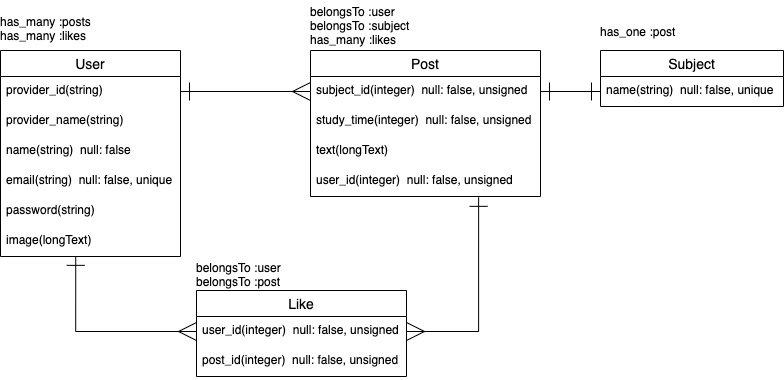

The diagram above was exported from draw.io. Its source (the exported page's mxGraphModel, read from the mxfile embedded in the PNG):
<mxGraphModel dx="915" dy="535" grid="1" gridSize="10" guides="1" tooltips="1" connect="1" arrows="1" fold="1" page="1" pageScale="1" pageWidth="827" pageHeight="1169" math="0" shadow="0">
  <root>
    <mxCell id="0" />
    <mxCell id="1" parent="0" />
    <mxCell id="2" value="User" style="swimlane;fontStyle=0;childLayout=stackLayout;horizontal=1;startSize=26;horizontalStack=0;resizeParent=1;resizeParentMax=0;resizeLast=0;collapsible=1;marginBottom=0;align=center;fontSize=14;" vertex="1" parent="1">
      <mxGeometry x="44" y="80" width="180" height="206" as="geometry" />
    </mxCell>
    <mxCell id="3" value="provider_id(string)" style="text;strokeColor=none;fillColor=none;spacingLeft=4;spacingRight=4;overflow=hidden;rotatable=0;points=[[0,0.5],[1,0.5]];portConstraint=eastwest;fontSize=12;" vertex="1" parent="2">
      <mxGeometry y="26" width="180" height="30" as="geometry" />
    </mxCell>
    <mxCell id="4" value="provider_name(string)" style="text;strokeColor=none;fillColor=none;spacingLeft=4;spacingRight=4;overflow=hidden;rotatable=0;points=[[0,0.5],[1,0.5]];portConstraint=eastwest;fontSize=12;" vertex="1" parent="2">
      <mxGeometry y="56" width="180" height="30" as="geometry" />
    </mxCell>
    <mxCell id="5" value="name(string)  null: false" style="text;strokeColor=none;fillColor=none;spacingLeft=4;spacingRight=4;overflow=hidden;rotatable=0;points=[[0,0.5],[1,0.5]];portConstraint=eastwest;fontSize=12;" vertex="1" parent="2">
      <mxGeometry y="86" width="180" height="30" as="geometry" />
    </mxCell>
    <mxCell id="6" value="email(string)  null: false, unique" style="text;strokeColor=none;fillColor=none;spacingLeft=4;spacingRight=4;overflow=hidden;rotatable=0;points=[[0,0.5],[1,0.5]];portConstraint=eastwest;fontSize=12;" vertex="1" parent="2">
      <mxGeometry y="116" width="180" height="30" as="geometry" />
    </mxCell>
    <mxCell id="7" value="password(string)" style="text;strokeColor=none;fillColor=none;spacingLeft=4;spacingRight=4;overflow=hidden;rotatable=0;points=[[0,0.5],[1,0.5]];portConstraint=eastwest;fontSize=12;" vertex="1" parent="2">
      <mxGeometry y="146" width="180" height="30" as="geometry" />
    </mxCell>
    <mxCell id="8" value="image(longText)" style="text;strokeColor=none;fillColor=none;spacingLeft=4;spacingRight=4;overflow=hidden;rotatable=0;points=[[0,0.5],[1,0.5]];portConstraint=eastwest;fontSize=12;" vertex="1" parent="2">
      <mxGeometry y="176" width="180" height="30" as="geometry" />
    </mxCell>
    <mxCell id="16" value="has_many :posts&lt;br&gt;has_many :likes" style="text;html=1;strokeColor=none;fillColor=none;align=left;verticalAlign=top;whiteSpace=wrap;rounded=0;spacing=0;" vertex="1" parent="1">
      <mxGeometry x="44" y="40" width="180" height="40" as="geometry" />
    </mxCell>
    <mxCell id="18" value="Post" style="swimlane;fontStyle=0;childLayout=stackLayout;horizontal=1;startSize=26;horizontalStack=0;resizeParent=1;resizeParentMax=0;resizeLast=0;collapsible=1;marginBottom=0;align=center;fontSize=14;" vertex="1" parent="1">
      <mxGeometry x="354" y="80" width="230" height="146" as="geometry" />
    </mxCell>
    <mxCell id="19" value="subject_id(integer)  null: false, unsigned" style="text;strokeColor=none;fillColor=none;spacingLeft=4;spacingRight=4;overflow=hidden;rotatable=0;points=[[0,0.5],[1,0.5]];portConstraint=eastwest;fontSize=12;" vertex="1" parent="18">
      <mxGeometry y="26" width="230" height="30" as="geometry" />
    </mxCell>
    <mxCell id="20" value="study_time(integer)  null: false, unsigned" style="text;strokeColor=none;fillColor=none;spacingLeft=4;spacingRight=4;overflow=hidden;rotatable=0;points=[[0,0.5],[1,0.5]];portConstraint=eastwest;fontSize=12;" vertex="1" parent="18">
      <mxGeometry y="56" width="230" height="30" as="geometry" />
    </mxCell>
    <mxCell id="21" value="text(longText) " style="text;strokeColor=none;fillColor=none;spacingLeft=4;spacingRight=4;overflow=hidden;rotatable=0;points=[[0,0.5],[1,0.5]];portConstraint=eastwest;fontSize=12;" vertex="1" parent="18">
      <mxGeometry y="86" width="230" height="30" as="geometry" />
    </mxCell>
    <mxCell id="22" value="user_id(integer)  null: false, unsigned" style="text;strokeColor=none;fillColor=none;spacingLeft=4;spacingRight=4;overflow=hidden;rotatable=0;points=[[0,0.5],[1,0.5]];portConstraint=eastwest;fontSize=12;" vertex="1" parent="18">
      <mxGeometry y="116" width="230" height="30" as="geometry" />
    </mxCell>
    <mxCell id="25" value="belongsTo :user&lt;br&gt;belongsTo :subject&lt;br&gt;has_many :likes" style="text;html=1;strokeColor=none;fillColor=none;align=left;verticalAlign=top;whiteSpace=wrap;rounded=0;spacing=0;" vertex="1" parent="1">
      <mxGeometry x="354" y="30" width="230" height="50" as="geometry" />
    </mxCell>
    <mxCell id="41" style="edgeStyle=orthogonalEdgeStyle;rounded=0;orthogonalLoop=1;jettySize=auto;html=1;exitX=0;exitY=0.5;exitDx=0;exitDy=0;startArrow=ERone;startFill=0;startSize=16;endArrow=ERone;endFill=0;endSize=16;entryX=1;entryY=0.5;entryDx=0;entryDy=0;" edge="1" parent="1" source="27" target="19">
      <mxGeometry relative="1" as="geometry">
        <mxPoint x="639" y="230" as="targetPoint" />
      </mxGeometry>
    </mxCell>
    <mxCell id="26" value="Subject" style="swimlane;fontStyle=0;childLayout=stackLayout;horizontal=1;startSize=26;horizontalStack=0;resizeParent=1;resizeParentMax=0;resizeLast=0;collapsible=1;marginBottom=0;align=center;fontSize=14;" vertex="1" parent="1">
      <mxGeometry x="644" y="80" width="183" height="56" as="geometry" />
    </mxCell>
    <mxCell id="27" value="name(string)  null: false, unique" style="text;strokeColor=none;fillColor=none;spacingLeft=4;spacingRight=4;overflow=hidden;rotatable=0;points=[[0,0.5],[1,0.5]];portConstraint=eastwest;fontSize=12;" vertex="1" parent="26">
      <mxGeometry y="26" width="183" height="30" as="geometry" />
    </mxCell>
    <mxCell id="31" value="Like" style="swimlane;fontStyle=0;childLayout=stackLayout;horizontal=1;startSize=26;horizontalStack=0;resizeParent=1;resizeParentMax=0;resizeLast=0;collapsible=1;marginBottom=0;align=center;fontSize=14;" vertex="1" parent="1">
      <mxGeometry x="240" y="320" width="210" height="86" as="geometry" />
    </mxCell>
    <mxCell id="32" value="user_id(integer)  null: false, unsigned" style="text;strokeColor=none;fillColor=none;spacingLeft=4;spacingRight=4;overflow=hidden;rotatable=0;points=[[0,0.5],[1,0.5]];portConstraint=eastwest;fontSize=12;" vertex="1" parent="31">
      <mxGeometry y="26" width="210" height="30" as="geometry" />
    </mxCell>
    <mxCell id="37" value="post_id(integer)  null: false, unsigned" style="text;strokeColor=none;fillColor=none;spacingLeft=4;spacingRight=4;overflow=hidden;rotatable=0;points=[[0,0.5],[1,0.5]];portConstraint=eastwest;fontSize=12;" vertex="1" parent="31">
      <mxGeometry y="56" width="210" height="30" as="geometry" />
    </mxCell>
    <mxCell id="33" value="has_one :post" style="text;html=1;strokeColor=none;fillColor=none;align=left;verticalAlign=top;whiteSpace=wrap;rounded=0;spacing=0;" vertex="1" parent="1">
      <mxGeometry x="644" y="50" width="180" height="30" as="geometry" />
    </mxCell>
    <mxCell id="34" style="edgeStyle=orthogonalEdgeStyle;rounded=0;orthogonalLoop=1;jettySize=auto;html=1;exitX=1;exitY=0.5;exitDx=0;exitDy=0;entryX=0;entryY=0.5;entryDx=0;entryDy=0;endSize=16;startSize=16;startArrow=ERone;startFill=0;endArrow=ERmany;endFill=0;" edge="1" parent="1" source="3" target="19">
      <mxGeometry relative="1" as="geometry" />
    </mxCell>
    <mxCell id="42" style="edgeStyle=orthogonalEdgeStyle;rounded=0;orthogonalLoop=1;jettySize=auto;html=1;startArrow=ERone;startFill=0;startSize=16;endArrow=ERmany;endFill=0;endSize=16;entryX=0;entryY=0.5;entryDx=0;entryDy=0;exitX=0.418;exitY=0.995;exitDx=0;exitDy=0;exitPerimeter=0;" edge="1" parent="1" source="8" target="32">
      <mxGeometry relative="1" as="geometry">
        <mxPoint x="120" y="290" as="sourcePoint" />
        <mxPoint x="240" y="361" as="targetPoint" />
      </mxGeometry>
    </mxCell>
    <mxCell id="43" style="edgeStyle=orthogonalEdgeStyle;rounded=0;orthogonalLoop=1;jettySize=auto;html=1;exitX=0.731;exitY=1.028;exitDx=0;exitDy=0;entryX=1;entryY=0.5;entryDx=0;entryDy=0;startArrow=ERone;startFill=0;startSize=16;endArrow=ERmany;endFill=0;endSize=16;exitPerimeter=0;" edge="1" parent="1" source="22" target="32">
      <mxGeometry relative="1" as="geometry" />
    </mxCell>
    <mxCell id="44" value="belongsTo :user&lt;br&gt;belongsTo :post" style="text;html=1;strokeColor=none;fillColor=none;align=left;verticalAlign=top;whiteSpace=wrap;rounded=0;spacing=0;" vertex="1" parent="1">
      <mxGeometry x="240" y="286" width="210" height="34" as="geometry" />
    </mxCell>
  </root>
</mxGraphModel>